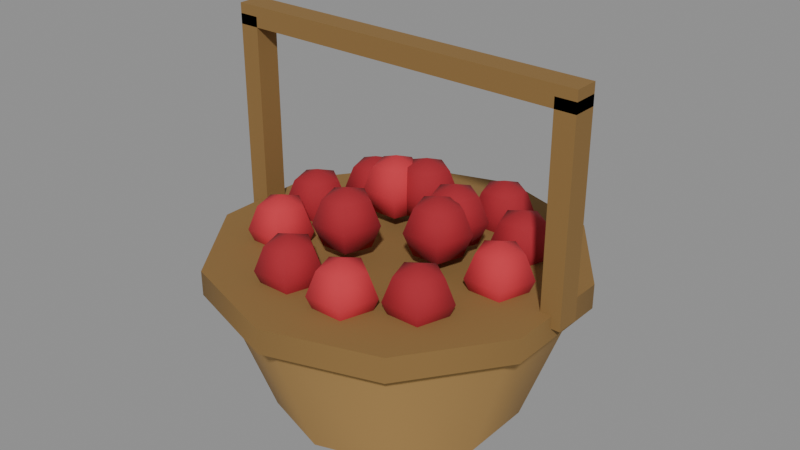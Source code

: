 # Source: good-berry.blend  (saved by Blender 5.3.31; exported with 4.5.12 LTS)
import bpy
from mathutils import Matrix  # noqa: F401  (used for matrix-valued properties, if any)

bpy.ops.wm.read_factory_settings(use_empty=True)
scene = bpy.context.scene
scene.name = 'Scene'

# ---- materials (node trees are filled in below, after node groups)
mat_b08a50 = bpy.data.materials.new('#b08a50')
mat_b08a50.use_backface_culling = True
mat_b08a50.diffuse_color = (0.4342, 0.2542, 0.08022, 1.0)
mat_8a6a3a = bpy.data.materials.new('#8a6a3a')
mat_8a6a3a.use_backface_culling = True
mat_8a6a3a.diffuse_color = (0.2542, 0.1441, 0.04231, 1.0)
mat_c8303c = bpy.data.materials.new('#c8303c')
mat_c8303c.use_backface_culling = True
mat_c8303c.diffuse_color = (0.5776, 0.02956, 0.04519, 1.0)
mat_a3202c = bpy.data.materials.new('#a3202c')
mat_a3202c.use_backface_culling = True
mat_a3202c.diffuse_color = (0.3663, 0.01444, 0.02519, 1.0)

# ---- material node trees
mat_b08a50.use_nodes = True; mat_b08a50.node_tree.nodes.clear()
_N = mat_b08a50.node_tree.nodes; _L = mat_b08a50.node_tree.links
n0 = _N.new('ShaderNodeBsdfPrincipled'); n0.name = 'Principled BSDF'; n0.location = (-200, 100)
n0.inputs[0].default_value = (0.4342, 0.2542, 0.08022, 1.0)
n0.inputs[2].default_value = 0.9
n0.inputs[10].default_value = 0.005
n1 = _N.new('ShaderNodeOutputMaterial'); n1.name = 'Material Output'; n1.location = (200, 100)
_L.new(n0.outputs[0], n1.inputs[0])
n1.is_active_output = True
mat_8a6a3a.use_nodes = True; mat_8a6a3a.node_tree.nodes.clear()
_N = mat_8a6a3a.node_tree.nodes; _L = mat_8a6a3a.node_tree.links
n0 = _N.new('ShaderNodeBsdfPrincipled'); n0.name = 'Principled BSDF'; n0.location = (-200, 100)
n0.inputs[0].default_value = (0.2542, 0.1441, 0.04231, 1.0)
n0.inputs[2].default_value = 0.9
n0.inputs[10].default_value = 0.005
n1 = _N.new('ShaderNodeOutputMaterial'); n1.name = 'Material Output'; n1.location = (200, 100)
_L.new(n0.outputs[0], n1.inputs[0])
n1.is_active_output = True
mat_c8303c.use_nodes = True; mat_c8303c.node_tree.nodes.clear()
_N = mat_c8303c.node_tree.nodes; _L = mat_c8303c.node_tree.links
n0 = _N.new('ShaderNodeBsdfPrincipled'); n0.name = 'Principled BSDF'; n0.location = (-200, 100)
n0.inputs[0].default_value = (0.5776, 0.02956, 0.04519, 1.0)
n0.inputs[2].default_value = 0.9
n0.inputs[10].default_value = 0.005
n1 = _N.new('ShaderNodeOutputMaterial'); n1.name = 'Material Output'; n1.location = (200, 100)
_L.new(n0.outputs[0], n1.inputs[0])
n1.is_active_output = True
mat_a3202c.use_nodes = True; mat_a3202c.node_tree.nodes.clear()
_N = mat_a3202c.node_tree.nodes; _L = mat_a3202c.node_tree.links
n0 = _N.new('ShaderNodeBsdfPrincipled'); n0.name = 'Principled BSDF'; n0.location = (-200, 100)
n0.inputs[0].default_value = (0.3663, 0.01444, 0.02519, 1.0)
n0.inputs[2].default_value = 0.9
n0.inputs[10].default_value = 0.005
n1 = _N.new('ShaderNodeOutputMaterial'); n1.name = 'Material Output'; n1.location = (200, 100)
_L.new(n0.outputs[0], n1.inputs[0])
n1.is_active_output = True

# ---- meshes
me_b08a50 = bpy.data.meshes.new('#b08a50')
me_b08a50.from_pydata([(0.0, 0.06, -3.725e-09), (0.0, 0.085, 0.07), (0.03527, 0.04854, -3.725e-09), (0.04996, 0.06877, 0.07), (0.05706, 0.01854, 0.0), (0.08084, 0.02627, 0.07), (0.05706, -0.01854, 0.0), (0.08084, -0.02627, 0.07), (0.03527, -0.04854, 3.725e-09), (0.04996, -0.06877, 0.07), (0.0, -0.06, 3.725e-09), (0.0, -0.085, 0.07), (-0.03527, -0.04854, 3.725e-09), (-0.04996, -0.06877, 0.07), (-0.05706, -0.01854, 0.0), (-0.08084, -0.02627, 0.07), (-0.05706, 0.01854, 0.0), (-0.08084, 0.02627, 0.07), (-0.03527, 0.04854, -3.725e-09), (-0.04996, 0.06877, 0.07)], [], [(0, 1, 3, 2), (2, 3, 5, 4), (4, 5, 7, 6), (6, 7, 9, 8), (8, 9, 11, 10), (10, 11, 13, 12), (12, 13, 15, 14), (14, 15, 17, 16), (3, 1, 19, 17, 15, 13, 11, 9, 7, 5), (16, 17, 19, 18), (18, 19, 1, 0), (0, 2, 4, 6, 8, 10, 12, 14, 16, 18)])
me_b08a50.polygons.foreach_set('use_smooth', [1, 1, 1, 1, 1, 1, 1, 1, 0, 1, 1, 0])
_k = set([(0, 2), (0, 18), (1, 3), (1, 19), (2, 4), (3, 5), (4, 6), (5, 7), (6, 8), (7, 9), (8, 10), (9, 11), (10, 12), (11, 13), (12, 14), (13, 15), (14, 16), (15, 17), (16, 18), (17, 19)])
me_b08a50.attributes.new('sharp_edge', 'BOOLEAN', 'EDGE').data.foreach_set('value', [ (min(e.vertices), max(e.vertices)) in _k for e in me_b08a50.edges])
me_b08a50.materials.append(mat_b08a50)
me_b08a50.update()
me_8a6a3a_noshadow = bpy.data.meshes.new('#8a6a3a_noshadow')
me_8a6a3a_noshadow.from_pydata([(-0.09, -0.006, 0.07), (-0.09, 0.006, 0.07), (0.0, 0.09, 0.064), (0.0, 0.09, 0.076), (0.0529, 0.07281, 0.064), (0.0529, 0.07281, 0.076), (0.0856, 0.02781, 0.064), (0.0856, 0.02781, 0.076), (0.0856, -0.02781, 0.064), (0.0856, -0.02781, 0.076), (0.0529, -0.07281, 0.064), (0.0529, -0.07281, 0.076), (0.0, -0.09, 0.064), (0.0, -0.09, 0.076), (-0.0529, -0.07281, 0.064), (-0.0529, -0.07281, 0.076), (-0.0856, -0.02781, 0.064), (-0.0856, -0.02781, 0.076), (-0.0856, 0.02781, 0.064), (-0.0856, 0.02781, 0.076), (-0.0529, 0.07281, 0.064), (-0.0529, 0.07281, 0.076), (-0.09, 0.006, 0.17), (-0.09, -0.006, 0.17), (-0.08, 0.006, 0.07), (-0.08, -0.006, 0.07), (-0.08, 0.006, 0.17), (-0.08, -0.006, 0.17), (0.08, 0.006, 0.07), (0.08, -0.006, 0.07), (0.08, 0.006, 0.17), (0.08, -0.006, 0.17), (0.09, 0.006, 0.07), (0.09, -0.006, 0.07), (0.09, 0.006, 0.17), (0.09, -0.006, 0.17), (-0.09, 0.006, 0.165), (-0.09, -0.006, 0.165), (-0.09, 0.006, 0.175), (-0.09, -0.006, 0.175), (0.09, 0.006, 0.165), (0.09, -0.006, 0.165), (0.09, 0.006, 0.175), (0.09, -0.006, 0.175)], [], [(43, 39, 37, 41), (34, 35, 33, 32), (2, 3, 5, 4), (30, 31, 35, 34), (4, 5, 7, 6), (40, 41, 37, 36), (28, 29, 31, 30), (6, 7, 9, 8), (42, 43, 41, 40), (27, 23, 0, 25), (8, 9, 11, 10), (38, 39, 43, 42), (22, 26, 24, 1), (10, 11, 13, 12), (36, 37, 39, 38), (24, 25, 0, 1), (12, 13, 15, 14), (35, 31, 29, 33), (26, 27, 25, 24), (14, 15, 17, 16), (30, 34, 32, 28), (22, 23, 27, 26), (16, 17, 19, 18), (5, 3, 21, 19, 17, 15, 13, 11, 9, 7), (1, 0, 23, 22), (18, 19, 21, 20), (38, 42, 40, 36), (32, 33, 29, 28), (20, 21, 3, 2), (2, 4, 6, 8, 10, 12, 14, 16, 18, 20)])
me_8a6a3a_noshadow.polygons.foreach_set('use_smooth', [0, 0, 1, 0, 1, 0, 0, 1, 0, 0, 1, 0, 0, 1, 0, 0, 1, 0, 0, 1, 0, 0, 1, 0, 0, 1, 0, 0, 1, 0])
_k = set([(2, 4), (2, 20), (3, 5), (3, 21), (4, 6), (5, 7), (6, 8), (7, 9), (8, 10), (9, 11), (10, 12), (11, 13), (12, 14), (13, 15), (14, 16), (15, 17), (16, 18), (17, 19), (18, 20), (19, 21)])
me_8a6a3a_noshadow.attributes.new('sharp_edge', 'BOOLEAN', 'EDGE').data.foreach_set('value', [ (min(e.vertices), max(e.vertices)) in _k for e in me_8a6a3a_noshadow.edges])
me_8a6a3a_noshadow.materials.append(mat_8a6a3a)
me_8a6a3a_noshadow.update()
me_c8303c_noshadow = bpy.data.meshes.new('#c8303c_noshadow')
me_c8303c_noshadow.from_pydata([(0.055, 6.994e-10, 0.098), (0.055, 0.01131, 0.09331), (0.055, 0.016, 0.082), (0.055, 0.01131, 0.07069), (0.055, -6.994e-10, 0.066), (0.02322, -0.06618, 0.082), (0.06576, 0.003496, 0.09331), (0.07022, 0.004944, 0.082), (0.06576, 0.003496, 0.07069), (0.02047, -0.06239, 0.09331), (0.01382, -0.05324, 0.098), (0.06165, -0.009153, 0.09331), (0.0644, -0.01294, 0.082), (0.06165, -0.009153, 0.07069), (-0.03866, -0.03969, 0.082), (0.02458, -0.04974, 0.09331), (0.04835, -0.009153, 0.09331), (0.0456, -0.01294, 0.082), (0.04835, -0.009153, 0.07069), (0.02904, -0.0483, 0.082), (0.02458, -0.04974, 0.07069), (0.04424, 0.003496, 0.09331), (0.03978, 0.004944, 0.082), (0.04424, 0.003496, 0.07069), (0.01382, -0.05324, 0.066), (-0.04141, -0.0359, 0.09331), (0.01382, -0.04193, 0.07069), (0.01382, -0.03724, 0.082), (0.01382, -0.04193, 0.09331), (-0.04806, -0.02675, 0.098), (0.02047, -0.06239, 0.07069), (-0.007855, 0.005146, 0.095), (0.004415, -0.06618, 0.082), (0.00717, -0.06239, 0.09331), (-0.0373, -0.02325, 0.09331), (0.00717, -0.06239, 0.07069), (-0.03284, -0.02181, 0.082), (-0.001397, -0.0483, 0.082), (0.00306, -0.04974, 0.09331), (-0.0373, -0.02325, 0.07069), (0.00306, -0.04974, 0.07069), (-0.04806, -0.02675, 0.066), (-0.01061, 0.008937, 0.1063), (-0.04806, -0.01544, 0.07069), (-0.04806, -0.01075, 0.082), (-0.04806, -0.01544, 0.09331), (-0.01726, 0.01809, 0.111), (-0.04141, -0.0359, 0.07069), (-0.05746, -0.03969, 0.082), (-0.05471, -0.0359, 0.09331), (-0.0065, 0.02159, 0.1063), (-0.05471, -0.0359, 0.07069), (-0.002043, 0.02303, 0.095), (-0.06328, -0.02181, 0.082), (-0.05882, -0.02325, 0.09331), (-0.0065, 0.02159, 0.08369), (-0.05882, -0.02325, 0.07069), (-0.01726, 0.01809, 0.079), (-0.01726, 0.0294, 0.08369), (-0.01726, 0.03409, 0.095), (-0.01726, 0.0294, 0.1063), (-0.01061, 0.008937, 0.08369), (-0.02666, 0.005146, 0.095), (-0.02391, 0.008937, 0.1063), (-0.02391, 0.008937, 0.08369), (-0.03248, 0.02303, 0.095), (-0.02802, 0.02159, 0.1063), (-0.02802, 0.02159, 0.08369)], [], [(3, 2, 7, 8), (1, 0, 6), (4, 3, 8), (2, 1, 6, 7), (6, 0, 11), (4, 8, 13), (7, 6, 11, 12), (8, 7, 12, 13), (13, 12, 17, 18), (11, 0, 16), (4, 13, 18), (12, 11, 16, 17), (18, 17, 22, 23), (16, 0, 21), (4, 18, 23), (17, 16, 21, 22), (23, 22, 2, 3), (21, 0, 1), (4, 23, 3), (22, 21, 1, 2), (28, 10, 15), (26, 27, 19, 20), (27, 28, 15, 19), (24, 26, 20), (24, 20, 30), (19, 15, 9, 5), (20, 19, 5, 30), (15, 10, 9), (24, 30, 35), (5, 9, 33, 32), (30, 5, 32, 35), (9, 10, 33), (32, 33, 38, 37), (24, 35, 40), (35, 32, 37, 40), (33, 10, 38), (24, 40, 26), (37, 38, 28, 27), (38, 10, 28), (40, 37, 27, 26), (43, 44, 36, 39), (44, 45, 34, 36), (41, 43, 39), (45, 29, 34), (41, 39, 47), (36, 34, 25, 14), (39, 36, 14, 47), (34, 29, 25), (41, 47, 51), (47, 14, 48, 51), (25, 29, 49), (14, 25, 49, 48), (48, 49, 54, 53), (49, 29, 54), (51, 48, 53, 56), (41, 51, 56), (41, 56, 43), (53, 54, 45, 44), (54, 29, 45), (56, 53, 44, 43), (59, 60, 50, 52), (57, 58, 55), (60, 46, 50), (58, 59, 52, 55), (57, 55, 61), (52, 50, 42, 31), (55, 52, 31, 61), (50, 46, 42), (61, 31, 62, 64), (42, 46, 63), (31, 42, 63, 62), (57, 61, 64), (64, 62, 65, 67), (63, 46, 66), (57, 64, 67), (62, 63, 66, 65), (65, 66, 60, 59), (66, 46, 60), (67, 65, 59, 58), (57, 67, 58)])
me_c8303c_noshadow.polygons.foreach_set('use_smooth', [True] * 80)
me_c8303c_noshadow.materials.append(mat_c8303c)
me_c8303c_noshadow.update()
me_a3202c_noshadow = bpy.data.meshes.new('#a3202c_noshadow')
me_a3202c_noshadow.from_pydata([(-0.01778, -0.05205, 0.098), (-0.01778, -0.04074, 0.09331), (-0.01778, -0.03605, 0.082), (-0.01778, -0.04074, 0.07069), (-0.01778, -0.05205, 0.066), (-0.0341, 0.02071, 0.082), (-0.00702, -0.04855, 0.09331), (-0.002563, -0.04711, 0.082), (-0.00702, -0.04855, 0.07069), (-0.03685, 0.0245, 0.09331), (-0.0435, 0.03365, 0.098), (-0.01113, -0.0612, 0.09331), (-0.008375, -0.06499, 0.082), (-0.01113, -0.0612, 0.07069), (0.05531, 0.01735, 0.082), (-0.03274, 0.03715, 0.09331), (-0.02443, -0.0612, 0.09331), (-0.02718, -0.06499, 0.082), (-0.02443, -0.0612, 0.07069), (-0.02828, 0.03859, 0.082), (-0.03274, 0.03715, 0.07069), (-0.02854, -0.04855, 0.09331), (-0.033, -0.04711, 0.082), (-0.02854, -0.04855, 0.07069), (-0.0435, 0.03365, 0.066), (0.05256, 0.02114, 0.09331), (-0.0435, 0.04496, 0.07069), (-0.0435, 0.04965, 0.082), (-0.0435, 0.04496, 0.09331), (0.04591, 0.03029, 0.098), (-0.03685, 0.0245, 0.07069), (-0.04544, -0.008814, 0.082), (-0.0529, 0.02071, 0.082), (-0.05015, 0.0245, 0.09331), (0.05667, 0.03379, 0.09331), (-0.05015, 0.0245, 0.07069), (0.06113, 0.03523, 0.082), (-0.05872, 0.03859, 0.082), (-0.05426, 0.03715, 0.09331), (0.05667, 0.03379, 0.07069), (-0.05426, 0.03715, 0.07069), (0.04591, 0.03029, 0.066), (-0.04819, -0.005023, 0.09331), (0.04591, 0.0416, 0.07069), (0.04591, 0.04629, 0.082), (0.04591, 0.0416, 0.09331), (-0.05484, 0.00413, 0.098), (0.05256, 0.02114, 0.07069), (0.03104, 0.03762, 0.082), (0.03651, 0.01735, 0.082), (0.03926, 0.02114, 0.09331), (-0.04408, 0.007626, 0.09331), (0.03926, 0.02114, 0.07069), (-0.03962, 0.009074, 0.082), (0.03069, 0.03523, 0.082), (0.03515, 0.03379, 0.09331), (-0.04408, 0.007626, 0.07069), (0.03515, 0.03379, 0.07069), (-0.05484, 0.00413, 0.066), (0.02829, 0.04141, 0.09331), (-0.05484, 0.01544, 0.07069), (-0.05484, 0.02013, 0.082), (-0.05484, 0.01544, 0.09331), (0.02164, 0.05056, 0.098), (-0.04819, -0.005023, 0.07069), (0.05025, -0.04977, 0.082), (-0.06424, -0.008814, 0.082), (-0.06149, -0.005023, 0.09331), (0.0324, 0.05406, 0.09331), (-0.06149, -0.005023, 0.07069), (0.03686, 0.0555, 0.082), (-0.07006, 0.009074, 0.082), (-0.0656, 0.007626, 0.09331), (0.0324, 0.05406, 0.07069), (-0.0656, 0.007626, 0.07069), (0.02164, 0.05056, 0.066), (0.0475, -0.04598, 0.09331), (0.02164, 0.06187, 0.07069), (0.02164, 0.06656, 0.082), (0.02164, 0.06187, 0.09331), (0.04085, -0.03683, 0.098), (0.02829, 0.04141, 0.07069), (0.004955, 0.01166, 0.095), (0.01224, 0.03762, 0.082), (0.01499, 0.04141, 0.09331), (0.05161, -0.03333, 0.09331), (0.01499, 0.04141, 0.07069), (0.05607, -0.03189, 0.082), (0.006423, 0.0555, 0.082), (0.01088, 0.05406, 0.09331), (0.05161, -0.03333, 0.07069), (0.01088, 0.05406, 0.07069), (0.04085, -0.03683, 0.066), (0.0022, 0.01545, 0.1063), (0.04085, -0.02552, 0.07069), (0.04085, -0.02083, 0.082), (0.04085, -0.02552, 0.09331), (-0.00445, 0.0246, 0.111), (0.0475, -0.04598, 0.07069), (0.03412, -0.01669, 0.095), (0.03145, -0.04977, 0.082), (0.0342, -0.04598, 0.09331), (0.00631, 0.0281, 0.1063), (0.0342, -0.04598, 0.07069), (0.01077, 0.02954, 0.095), (0.02563, -0.03189, 0.082), (0.03009, -0.03333, 0.09331), (0.00631, 0.0281, 0.08369), (0.03009, -0.03333, 0.07069), (-0.00445, 0.0246, 0.079), (0.03137, -0.0129, 0.1063), (-0.00445, 0.03591, 0.08369), (-0.00445, 0.0406, 0.095), (-0.00445, 0.03591, 0.1063), (0.02472, -0.00375, 0.111), (0.0022, 0.01545, 0.08369), (-0.002135, -0.03512, 0.095), (-0.01385, 0.01166, 0.095), (-0.0111, 0.01545, 0.1063), (0.03548, -0.0002539, 0.1063), (-0.0111, 0.01545, 0.08369), (0.03994, 0.001194, 0.095), (-0.01967, 0.02954, 0.095), (-0.01521, 0.0281, 0.1063), (0.03548, -0.0002539, 0.08369), (-0.01521, 0.0281, 0.08369), (0.02472, -0.00375, 0.079), (-0.00489, -0.03133, 0.1063), (0.02472, 0.007564, 0.08369), (0.02472, 0.01225, 0.095), (0.02472, 0.007564, 0.1063), (-0.01154, -0.02218, 0.111), (0.03137, -0.0129, 0.08369), (0.0321, -0.002464, 0.095), (0.01532, -0.01669, 0.095), (0.01807, -0.0129, 0.1063), (-0.00078, -0.01868, 0.1063), (0.01807, -0.0129, 0.08369), (0.003677, -0.01724, 0.095), (0.009503, 0.001194, 0.095), (0.01396, -0.0002539, 0.1063), (-0.00078, -0.01868, 0.08369), (0.01396, -0.0002539, 0.08369), (-0.01154, -0.02218, 0.079), (0.02935, 0.001327, 0.1063), (-0.01154, -0.01087, 0.08369), (-0.01154, -0.00618, 0.095), (-0.01154, -0.01087, 0.1063), (0.0227, 0.01048, 0.111), (-0.00489, -0.03133, 0.08369), (-0.02094, -0.03512, 0.095), (-0.01819, -0.03133, 0.1063), (0.03346, 0.01398, 0.1063), (-0.01819, -0.03133, 0.08369), (0.03792, 0.01542, 0.095), (-0.02676, -0.01724, 0.095), (-0.0223, -0.01868, 0.1063), (0.03346, 0.01398, 0.08369), (-0.0223, -0.01868, 0.08369), (0.0227, 0.01048, 0.079), (0.0227, 0.02179, 0.08369), (0.0227, 0.02648, 0.095), (0.0227, 0.02179, 0.1063), (0.02935, 0.001327, 0.08369), (0.0133, -0.002464, 0.095), (0.01605, 0.001327, 0.1063), (0.01605, 0.001327, 0.08369), (0.007483, 0.01542, 0.095), (0.01194, 0.01398, 0.1063), (0.01194, 0.01398, 0.08369)], [], [(4, 3, 8), (2, 1, 6, 7), (3, 2, 7, 8), (1, 0, 6), (4, 8, 13), (7, 6, 11, 12), (8, 7, 12, 13), (6, 0, 11), (4, 13, 18), (12, 11, 16, 17), (13, 12, 17, 18), (11, 0, 16), (4, 18, 23), (17, 16, 21, 22), (18, 17, 22, 23), (16, 0, 21), (4, 23, 3), (22, 21, 1, 2), (23, 22, 2, 3), (21, 0, 1), (27, 28, 15, 19), (24, 26, 20), (28, 10, 15), (26, 27, 19, 20), (20, 19, 5, 30), (15, 10, 9), (24, 20, 30), (19, 15, 9, 5), (30, 5, 32, 35), (9, 10, 33), (5, 9, 33, 32), (24, 30, 35), (35, 32, 37, 40), (33, 10, 38), (24, 35, 40), (32, 33, 38, 37), (38, 10, 28), (40, 37, 27, 26), (24, 40, 26), (37, 38, 28, 27), (44, 45, 34, 36), (41, 43, 39), (45, 29, 34), (43, 44, 36, 39), (39, 36, 14, 47), (34, 29, 25), (41, 39, 47), (36, 34, 25, 14), (47, 14, 49, 52), (25, 29, 50), (41, 47, 52), (14, 25, 50, 49), (50, 29, 55), (52, 49, 54, 57), (49, 50, 55, 54), (41, 52, 57), (55, 29, 45), (57, 54, 44, 43), (41, 57, 43), (54, 55, 45, 44), (61, 62, 51, 53), (58, 60, 56), (62, 46, 51), (60, 61, 53, 56), (56, 53, 31, 64), (51, 46, 42), (58, 56, 64), (53, 51, 42, 31), (64, 31, 66, 69), (42, 46, 67), (58, 64, 69), (31, 42, 67, 66), (66, 67, 72, 71), (69, 66, 71, 74), (58, 69, 74), (67, 46, 72), (72, 46, 62), (74, 71, 61, 60), (58, 74, 60), (71, 72, 62, 61), (75, 77, 73), (79, 63, 68), (77, 78, 70, 73), (78, 79, 68, 70), (73, 70, 48, 81), (68, 63, 59), (75, 73, 81), (70, 68, 59, 48), (59, 63, 84), (75, 81, 86), (48, 59, 84, 83), (81, 48, 83, 86), (86, 83, 88, 91), (75, 86, 91), (84, 63, 89), (83, 84, 89, 88), (91, 88, 78, 77), (75, 91, 77), (88, 89, 79, 78), (89, 63, 79), (96, 80, 85), (94, 95, 87, 90), (95, 96, 85, 87), (92, 94, 90), (90, 87, 65, 98), (85, 80, 76), (92, 90, 98), (87, 85, 76, 65), (76, 80, 101), (92, 98, 103), (65, 76, 101, 100), (98, 65, 100, 103), (103, 100, 105, 108), (92, 103, 108), (100, 101, 106, 105), (101, 80, 106), (92, 108, 94), (105, 106, 96, 95), (106, 80, 96), (108, 105, 95, 94), (113, 97, 102), (111, 112, 104, 107), (112, 113, 102, 104), (109, 111, 107), (102, 97, 93), (109, 107, 115), (104, 102, 93, 82), (107, 104, 82, 115), (93, 97, 118), (109, 115, 120), (82, 93, 118, 117), (115, 82, 117, 120), (109, 120, 125), (120, 117, 122, 125), (117, 118, 123, 122), (118, 97, 123), (109, 125, 111), (122, 123, 113, 112), (123, 97, 113), (125, 122, 112, 111), (130, 114, 119), (128, 129, 121, 124), (129, 130, 119, 121), (126, 128, 124), (126, 124, 132), (121, 119, 110, 99), (124, 121, 99, 132), (119, 114, 110), (110, 114, 135), (126, 132, 137), (99, 110, 135, 134), (132, 99, 134, 137), (134, 135, 140, 139), (126, 137, 142), (137, 134, 139, 142), (135, 114, 140), (126, 142, 128), (139, 140, 130, 129), (140, 114, 130), (142, 139, 129, 128), (147, 131, 136), (145, 146, 138, 141), (146, 147, 136, 138), (143, 145, 141), (143, 141, 149), (138, 136, 127, 116), (141, 138, 116, 149), (136, 131, 127), (143, 149, 153), (116, 127, 151, 150), (149, 116, 150, 153), (127, 131, 151), (150, 151, 156, 155), (153, 150, 155, 158), (151, 131, 156), (143, 153, 158), (143, 158, 145), (155, 156, 147, 146), (156, 131, 147), (158, 155, 146, 145), (160, 161, 154, 157), (161, 162, 152, 154), (159, 160, 157), (162, 148, 152), (159, 157, 163), (154, 152, 144, 133), (157, 154, 133, 163), (152, 148, 144), (159, 163, 166), (163, 133, 164, 166), (144, 148, 165), (133, 144, 165, 164), (166, 164, 167, 169), (165, 148, 168), (159, 166, 169), (164, 165, 168, 167), (159, 169, 160), (167, 168, 162, 161), (168, 148, 162), (169, 167, 161, 160)])
me_a3202c_noshadow.polygons.foreach_set('use_smooth', [True] * 200)
me_a3202c_noshadow.materials.append(mat_a3202c)
me_a3202c_noshadow.update()

# ---- objects
ob_b08a50 = bpy.data.objects.new('#b08a50', me_b08a50)
ob_8a6a3a_noshadow = bpy.data.objects.new('#8a6a3a_noshadow', me_8a6a3a_noshadow)
ob_c8303c_noshadow = bpy.data.objects.new('#c8303c_noshadow', me_c8303c_noshadow)
ob_a3202c_noshadow = bpy.data.objects.new('#a3202c_noshadow', me_a3202c_noshadow)

# ---- transforms, parenting, visibility, modifiers, constraints
ob_b08a50.location = (0.0, 0.0, 0.0)
ob_8a6a3a_noshadow.location = (0.0, 0.0, 0.0)
ob_c8303c_noshadow.location = (0.0, 0.0, 0.0)
ob_a3202c_noshadow.location = (0.0, 0.0, 0.0)

# ---- collection membership
scene.collection.objects.link(ob_b08a50)
scene.collection.objects.link(ob_8a6a3a_noshadow)
scene.collection.objects.link(ob_c8303c_noshadow)
scene.collection.objects.link(ob_a3202c_noshadow)

# ---- scene / render settings (as saved in the file)
scene.frame_start = 1; scene.frame_end = 250; scene.frame_set(1)
scene.render.engine = 'BLENDER_EEVEE_NEXT'
scene.render.bake_bias = 0.0
scene.render.bake_samples = 0
scene.render.compositor_device = 'GPU'
scene.eevee.use_volume_custom_range = False
scene.eevee.fast_gi_thickness_near = 0.1
scene.eevee.fast_gi_thickness_far = 0.0
scene.eevee.ray_tracing_options.screen_trace_thickness = 0.1
bpy.context.view_layer.update()

# ---- added for rendering (the .blend has no active camera and no usable light): camera, sun + grey world if the file has none
cam_auto = bpy.data.cameras.new('AutoCamera')
cam_auto.lens = 50.0
cam_auto.sensor_width = 36.0
cam_auto.clip_end = 1000.0
ob_auto_camera = bpy.data.objects.new('AutoCamera', cam_auto)
scene.collection.objects.link(ob_auto_camera)
ob_auto_camera.location = (0.285811, -0.342973, 0.316148)
ob_auto_camera.rotation_euler = (1.09748, -7.21219e-08, 0.694738)
scene.camera = ob_auto_camera
light_auto_sun = bpy.data.lights.new('AutoSun', 'SUN')
light_auto_sun.energy = 3.0
light_auto_sun.angle = 0.0523599
ob_auto_sun = bpy.data.objects.new('AutoSun', light_auto_sun)
scene.collection.objects.link(ob_auto_sun)
ob_auto_sun.rotation_euler = (0.872665, 0.174533, 0.523599)
if scene.world is None:
    world_auto = bpy.data.worlds.new('AutoWorld')
    world_auto.color = (0.3, 0.3, 0.3)
    scene.world = world_auto
bpy.context.view_layer.update()
